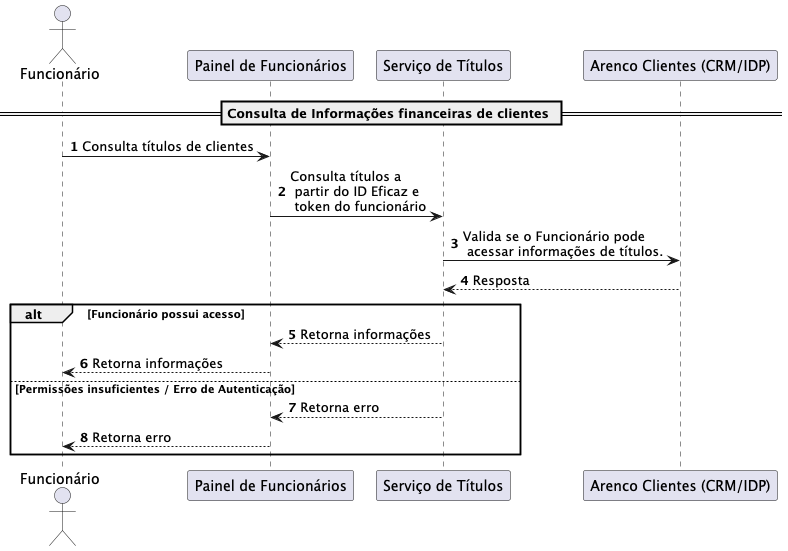

The diagram above was rendered by PlantUML. Its source (embedded in the PNG):
@startuml
'https://plantuml.com/sequence-diagram

autonumber


actor f AS "Funcionário"
participant rea AS "Painel de Funcionários"
participant tit AS "Serviço de Títulos"
participant spr AS "Arenco Clientes (CRM/IDP)"


== Consulta de Informações financeiras de clientes ==
f -> rea : Consulta títulos de clientes
rea -> tit : Consulta títulos a \n partir do ID Eficaz e \n token do funcionário
tit -> spr : Valida se o Funcionário pode \n acessar informações de títulos.
spr --> tit : Resposta

alt Funcionário possui acesso
    tit --> rea : Retorna informações
    rea --> f : Retorna informações
else Permissões insuficientes / Erro de Autenticação
    tit --> rea : Retorna erro
    rea --> f : Retorna erro
end

@enduml